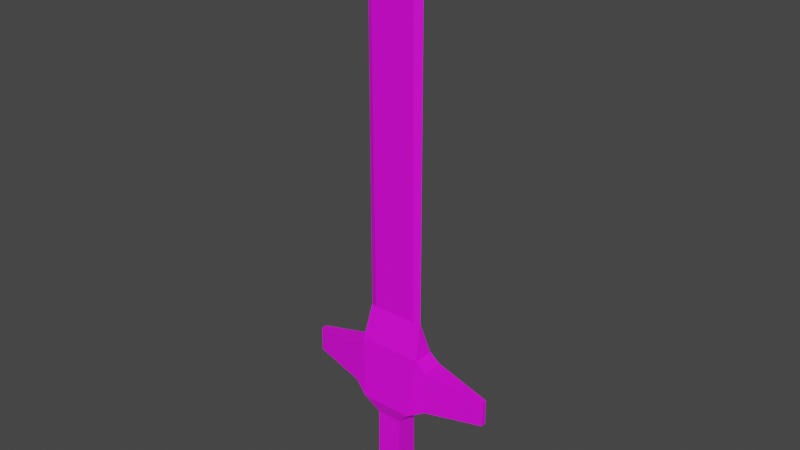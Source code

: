 # Source: IronSword.blend  (saved by Blender 2.81.16; exported with 4.5.12 LTS)
import bpy
from mathutils import Matrix  # noqa: F401  (used for matrix-valued properties, if any)

bpy.ops.wm.read_factory_settings(use_empty=True)
scene = bpy.context.scene
scene.name = 'Scene'

# ---- collections
col_collection = bpy.data.collections.new('Collection'); scene.collection.children.link(col_collection)

# ---- images (referenced by path relative to the original .blend; pixels are not part of the script)
import os
ASSET_DIR = os.environ.get("B2B_ASSET_DIR", "")  # directory of the original .blend (textures are referenced by path, not embedded)
HERE = os.path.dirname(os.path.abspath(__file__))  # packed textures are extracted next to this script under _unpacked/

def load_image(name, relpath, width, height, colorspace="sRGB"):
    """Load a texture the original file referenced (path relative to the .blend, or extracted next to this script)."""
    p = next((c for c in (os.path.join(HERE, relpath), os.path.join(ASSET_DIR, relpath)) if relpath and os.path.exists(c)), "")
    if p:
        img = bpy.data.images.load(p, check_existing=True)
        img.name = name
    else:  # same state as the original file: an image datablock whose file is absent (Cycles renders it pink)
        img = bpy.data.images.new(name, width, height)
        img.source = "FILE"
        img.filepath = "//" + (relpath or name)
    img.colorspace_settings.name = colorspace
    return img
img_colorpalette_png_001 = load_image('ColorPalette.png.001', 'ColorPalette.png', 1024, 1024, 'sRGB')

# ---- materials (node trees are filled in below, after node groups)
mat_material_004 = bpy.data.materials.new('Material.004')
mat_material_004.use_transparent_shadow = False

# ---- material node trees
mat_material_004.use_nodes = True; mat_material_004.node_tree.nodes.clear()
_N = mat_material_004.node_tree.nodes; _L = mat_material_004.node_tree.links
n0 = _N.new('ShaderNodeOutputMaterial'); n0.name = 'Material Output'; n0.location = (300, 300)
n1 = _N.new('ShaderNodeBsdfPrincipled'); n1.name = 'Principled BSDF'; n1.location = (10, 300)
n1.distribution = 'GGX'
n1.subsurface_method = 'BURLEY'
n1.inputs[3].default_value = 1.45
n1.inputs[27].default_value = (0.0, 0.0, 0.0, 1.0)
n1.inputs[28].default_value = 1.0
n2 = _N.new('ShaderNodeTexImage'); n2.name = 'Image Texture'; n2.location = (-310, 221)
n2.image = img_colorpalette_png_001
_L.new(n1.outputs[0], n0.inputs[0])
_L.new(n2.outputs[0], n1.inputs[0])
n0.is_active_output = True

# ---- world
world_world = bpy.data.worlds.new('World'); scene.world = world_world
world_world.use_nodes = True; world_world.node_tree.nodes.clear()
_N = world_world.node_tree.nodes; _L = world_world.node_tree.links
n0 = _N.new('ShaderNodeOutputWorld'); n0.name = 'World Output'; n0.location = (300, 300)
n1 = _N.new('ShaderNodeBackground'); n1.name = 'Background'; n1.location = (10, 300)
n1.inputs[0].default_value = (0.05088, 0.05088, 0.05088, 1.0)
_L.new(n1.outputs[0], n0.inputs[0])
n0.is_active_output = True
world_world.color = (0.05088, 0.05088, 0.05088)
world_world.use_sun_shadow = False
world_world.sun_shadow_jitter_overblur = 0.0

# ---- meshes
me_cube_002 = bpy.data.meshes.new('Cube.002')
me_cube_002.from_pydata([(-0.5462, -0.08295, 0.9913), (-0.6479, 0.02559, 2.271), (-0.5462, 0.5647, 0.9913), (-0.6479, 0.4562, 2.271), (0.5458, -0.08295, 0.9913), (0.6654, 0.02559, 2.271), (0.5458, 0.5647, 0.9913), (0.6654, 0.4562, 2.271), (0.8897, 0.4697, 2.081), (0.8897, 0.4697, 1.182), (0.8897, 0.01206, 1.182), (0.8897, 0.01206, 2.081), (-0.855, 0.4649, 1.192), (-0.855, 0.01692, 1.192), (-0.855, 0.01692, 2.071), (-0.855, 0.4649, 2.071), (2.127, 0.2922, 1.895), (2.127, 0.2922, 1.367), (2.127, 0.1896, 1.367), (2.127, 0.1896, 1.895), (-1.947, 0.303, 1.373), (-1.947, 0.1787, 1.373), (-1.947, 0.1787, 1.89), (-1.947, 0.303, 1.89), (-0.2689, 0.4629, 0.6728), (-0.2689, 0.01891, 0.6728), (0.2685, 0.4629, 0.6728), (0.2685, 0.01891, 0.6728), (-0.2477, 0.4996, -0.6413), (-0.2477, -0.0178, -0.6413), (0.2474, 0.4996, -0.6413), (0.2474, -0.0178, -0.6413), (-0.4279, 0.5617, -1.02), (-0.4279, -0.07995, -1.02), (0.4275, 0.5617, -1.02), (0.4275, -0.07995, -1.02), (-0.61, 0.2409, 2.966), (-0.4801, 0.2409, 10.26), (0.589, 0.2409, 2.966), (0.4467, 0.2409, 10.26), (-0.008218, 0.2739, 2.966), (-0.008218, 0.2078, 2.966), (0.4479, 0.2739, 2.966), (0.4456, 0.2078, 2.966), (-0.4779, 0.2739, 2.966), (-0.4824, 0.2078, 2.966), (-0.61, 0.2409, 9.484), (-0.61, 0.2409, 9.814), (0.4479, 0.3206, 9.484), (0.589, 0.2409, 9.484), (0.589, 0.2409, 9.821), (-0.4824, 0.1612, 9.484), (-0.4779, 0.3206, 9.484), (-0.008218, 0.3206, 9.484), (0.4456, 0.1612, 9.484), (-0.008218, 0.1612, 9.484), (-0.008218, 0.2409, 10.86)], [], [(3, 2, 12, 15), (2, 3, 7, 6), (7, 5, 11, 8), (4, 5, 1, 0), (4, 0, 25, 27), (7, 3, 36, 44, 40, 42, 38), (8, 11, 19, 16), (6, 7, 8, 9), (5, 4, 10, 11), (4, 6, 9, 10), (15, 12, 20, 23), (0, 1, 14, 13), (1, 3, 15, 14), (2, 0, 13, 12), (17, 16, 19, 18), (9, 8, 16, 17), (11, 10, 18, 19), (10, 9, 17, 18), (21, 22, 23, 20), (13, 14, 22, 21), (14, 15, 23, 22), (12, 13, 21, 20), (27, 25, 29, 31), (2, 6, 26, 24), (0, 2, 24, 25), (6, 4, 27, 26), (30, 31, 35, 34), (24, 26, 30, 28), (26, 27, 31, 30), (25, 24, 28, 29), (32, 34, 35, 33), (29, 28, 32, 33), (31, 29, 33, 35), (28, 30, 34, 32), (42, 40, 53, 48), (5, 7, 38), (3, 1, 36), (1, 5, 38, 43, 41, 45, 36), (54, 49, 50, 39), (44, 36, 46, 52), (36, 45, 51, 46), (51, 55, 56, 37), (53, 52, 37, 56), (52, 46, 47, 37), (38, 42, 48, 49), (40, 44, 52, 53), (45, 41, 55, 51), (43, 38, 49, 54), (41, 43, 54, 55), (48, 53, 56, 39), (55, 54, 39, 56), (46, 51, 37, 47), (49, 48, 39, 50)])
_uv = me_cube_002.uv_layers.new(name='UVMap')
_uv.uv.foreach_set('vector', [0.6711, 0.8596, 0.6711, 0.8596, 0.6711, 0.8596, 0.6711, 0.8596, 0.6463, 0.8572, 0.6463, 0.8572, 0.6463, 0.8572, 0.6463, 0.8572, 0.6711, 0.8596, 0.6711, 0.8596, 0.6711, 0.8596, 0.6711, 0.8596, 0.6463, 0.8572, 0.6463, 0.8572, 0.6463, 0.8572, 0.6463, 0.8572, 0.6364, 0.8472, 0.6364, 0.8472, 0.6364, 0.8472, 0.6364, 0.8472, 0.6364, 0.8472, 0.6364, 0.8472, 0.6364, 0.8472, 0.6364, 0.8472, 0.6364, 0.8472, 0.6364, 0.8472, 0.6364, 0.8472, 0.6364, 0.8472, 0.6364, 0.8472, 0.6364, 0.8472, 0.6364, 0.8472, 0.6711, 0.8596, 0.6711, 0.8596, 0.6711, 0.8596, 0.6711, 0.8596, 0.6711, 0.8596, 0.6711, 0.8596, 0.6711, 0.8596, 0.6711, 0.8596, 0.6711, 0.8596, 0.6711, 0.8596, 0.6711, 0.8596, 0.6711, 0.8596, 0.6364, 0.8472, 0.6364, 0.8472, 0.6364, 0.8472, 0.6364, 0.8472, 0.6711, 0.8596, 0.6711, 0.8596, 0.6711, 0.8596, 0.6711, 0.8596, 0.6711, 0.8596, 0.6711, 0.8596, 0.6711, 0.8596, 0.6711, 0.8596, 0.6711, 0.8596, 0.6711, 0.8596, 0.6711, 0.8596, 0.6711, 0.8596, 0.6364, 0.8472, 0.6364, 0.8472, 0.6364, 0.8472, 0.6364, 0.8472, 0.6364, 0.8472, 0.6364, 0.8472, 0.6364, 0.8472, 0.6364, 0.8472, 0.6364, 0.8472, 0.6364, 0.8472, 0.6364, 0.8472, 0.6364, 0.8472, 0.6364, 0.8472, 0.6364, 0.8472, 0.6364, 0.8472, 0.6364, 0.8472, 0.6364, 0.8472, 0.6364, 0.8472, 0.6364, 0.8472, 0.6364, 0.8472, 0.6364, 0.8472, 0.6364, 0.8472, 0.6364, 0.8472, 0.6364, 0.8472, 0.6364, 0.8472, 0.6364, 0.8472, 0.6364, 0.8472, 0.6364, 0.8472, 0.6364, 0.8472, 0.6364, 0.8472, 0.6364, 0.8472, 0.6364, 0.8472, 0.4603, 0.8522, 0.4603, 0.8522, 0.4603, 0.8522, 0.4603, 0.8522, 0.6364, 0.8472, 0.6364, 0.8472, 0.6364, 0.8472, 0.6364, 0.8472, 0.6364, 0.8472, 0.6364, 0.8472, 0.6364, 0.8472, 0.6364, 0.8472, 0.6364, 0.8472, 0.6364, 0.8472, 0.6364, 0.8472, 0.6364, 0.8472, 0.6364, 0.8472, 0.6364, 0.8472, 0.6364, 0.8472, 0.6364, 0.8472, 0.4603, 0.8522, 0.4603, 0.8522, 0.4603, 0.8522, 0.4603, 0.8522, 0.4603, 0.8522, 0.4603, 0.8522, 0.4603, 0.8522, 0.4603, 0.8522, 0.4603, 0.8522, 0.4603, 0.8522, 0.4603, 0.8522, 0.4603, 0.8522, 0.6364, 0.8472, 0.6364, 0.8472, 0.6364, 0.8472, 0.6364, 0.8472, 0.6364, 0.8472, 0.6364, 0.8472, 0.6364, 0.8472, 0.6364, 0.8472, 0.6364, 0.8472, 0.6364, 0.8472, 0.6364, 0.8472, 0.6364, 0.8472, 0.6364, 0.8472, 0.6364, 0.8472, 0.6364, 0.8472, 0.6364, 0.8472, 0.6364, 0.8472, 0.6364, 0.8472, 0.6364, 0.8472, 0.6364, 0.8472, 0.6364, 0.8472, 0.6364, 0.8472, 0.6364, 0.8472, 0.6364, 0.8472, 0.6364, 0.8472, 0.6364, 0.8472, 0.6364, 0.8472, 0.6364, 0.8472, 0.6364, 0.8472, 0.6364, 0.8472, 0.6364, 0.8472, 0.6364, 0.8472, 0.6364, 0.8472, 0.6364, 0.8472, 0.6364, 0.8472, 0.6364, 0.8472, 0.6364, 0.8472, 0.6364, 0.8472, 0.6364, 0.8472, 0.6364, 0.8472, 0.6364, 0.8472, 0.6364, 0.8472, 0.6364, 0.8472, 0.6364, 0.8472, 0.6364, 0.8472, 0.6364, 0.8472, 0.6364, 0.8472, 0.6364, 0.8472, 0.6364, 0.8472, 0.6364, 0.8472, 0.6364, 0.8472, 0.6364, 0.8472, 0.6364, 0.8472, 0.6364, 0.8472, 0.6364, 0.8472, 0.6364, 0.8472, 0.6364, 0.8472, 0.6364, 0.8472, 0.6364, 0.8472, 0.6364, 0.8472, 0.6364, 0.8472, 0.6364, 0.8472, 0.6364, 0.8472, 0.6364, 0.8472, 0.6364, 0.8472, 0.6364, 0.8472, 0.6364, 0.8472, 0.6364, 0.8472, 0.6364, 0.8472, 0.6364, 0.8472, 0.6364, 0.8472, 0.6364, 0.8472, 0.6364, 0.8472, 0.6364, 0.8472, 0.6364, 0.8472, 0.6364, 0.8472, 0.6364, 0.8472, 0.6364, 0.8472, 0.6364, 0.8472, 0.6364, 0.8472, 0.6364, 0.8472, 0.6364, 0.8472, 0.6364, 0.8472, 0.6364, 0.8472, 0.6364, 0.8472, 0.6364, 0.8472, 0.6364, 0.8472, 0.6364, 0.8472, 0.6364, 0.8472, 0.6364, 0.8472, 0.6364, 0.8472, 0.6364, 0.8472, 0.6364, 0.8472])
me_cube_002.materials.append(mat_material_004)
me_cube_002.use_remesh_fix_poles = True
me_cube_002.use_remesh_preserve_attributes = False
me_cube_002.use_mirror_vertex_groups = False
me_cube_002.update()
me_cube_002.normals_split_custom_set([tuple(v) for v in zip(*[iter([-0.1739, 0.9839, 0.04126, -0.1739, 0.9839, 0.04126, -0.1739, 0.9839, 0.04126, -0.1739, 0.9839, 0.04126, 0.0, 0.9964, 0.08449, 0.0, 0.9964, 0.08449, 0.0, 0.9964, 0.08449, 0.0, 0.9964, 0.08449, 0.6482, 0.0, 0.7615, 0.6482, 0.0, 0.7615, 0.6482, 0.0, 0.7615, 0.6482, 0.0, 0.7615, 0.0, -0.9964, 0.08449, 0.0, -0.9964, 0.08449, 0.0, -0.9964, 0.08449, 0.0, -0.9964, 0.08449, 0.0, -0.9525, -0.3046, 0.0, -0.9525, -0.3046, 0.0, -0.9525, -0.3046, 0.0, -0.9525, -0.3046, 0.0, 0.9655, 0.2606, 0.0, 0.9655, 0.2606, 0.0, 0.9655, 0.2606, 0.0, 0.9655, 0.2606, 0.0, 0.9655, 0.2606, 0.0, 0.9655, 0.2606, 0.0, 0.9655, 0.2606, 0.1481, 0.0, 0.989, 0.1481, 0.0, 0.989, 0.1481, 0.0, 0.989, 0.1481, 0.0, 0.989, 0.1418, 0.989, 0.04149, 0.1418, 0.989, 0.04149, 0.1418, 0.989, 0.04149, 0.1418, 0.989, 0.04149, 0.1418, -0.989, 0.04149, 0.1418, -0.989, 0.04149, 0.1418, -0.989, 0.04149, 0.1418, -0.989, 0.04149, 0.4853, 0.0, -0.8743, 0.4853, 0.0, -0.8743, 0.4853, 0.0, -0.8743, 0.4853, 0.0, -0.8743, -0.1466, 0.9892, 0.0, -0.1466, 0.9892, 0.0, -0.1466, 0.9892, 0.0, -0.1466, 0.9892, 0.0, -0.1739, -0.9839, 0.04126, -0.1739, -0.9839, 0.04126, -0.1739, -0.9839, 0.04126, -0.1739, -0.9839, 0.04126, -0.6954, 0.0, 0.7186, -0.6954, 0.0, 0.7186, -0.6954, 0.0, 0.7186, -0.6954, 0.0, 0.7186, -0.5443, 0.0, -0.8389, -0.5443, 0.0, -0.8389, -0.5443, 0.0, -0.8389, -0.5443, 0.0, -0.8389, 1.0, 0.0, 0.0, 1.0, 0.0, 0.0, 1.0, 0.0, 0.0, 1.0, 0.0, 0.0, 0.1421, 0.9899, 0.0, 0.1421, 0.9899, 0.0, 0.1421, 0.9899, 0.0, 0.1421, 0.9899, 0.0, 0.1421, -0.9899, 0.0, 0.1421, -0.9899, 0.0, 0.1421, -0.9899, 0.0, 0.1421, -0.9899, 0.0, 0.1481, 0.0, -0.989, 0.1481, 0.0, -0.989, 0.1481, 0.0, -0.989, 0.1481, 0.0, -0.989, -1.0, 0.0, 0.0, -1.0, 0.0, 0.0, -1.0, 0.0, 0.0, -1.0, 0.0, 0.0, -0.1466, -0.9892, 0.0, -0.1466, -0.9892, 0.0, -0.1466, -0.9892, 0.0, -0.1466, -0.9892, 0.0, -0.1638, 0.0, 0.9865, -0.1638, 0.0, 0.9865, -0.1638, 0.0, 0.9865, -0.1638, 0.0, 0.9865, -0.1638, 0.0, -0.9865, -0.1638, 0.0, -0.9865, -0.1638, 0.0, -0.9865, -0.1638, 0.0, -0.9865, 0.0, -0.9996, 0.02793, 0.0, -0.9996, 0.02793, 0.0, -0.9996, 0.02793, 0.0, -0.9996, 0.02793, 0.0, 0.9525, -0.3046, 0.0, 0.9525, -0.3046, 0.0, 0.9525, -0.3046, 0.0, 0.9525, -0.3046, -0.7542, 0.0, -0.6567, -0.7542, 0.0, -0.6567, -0.7542, 0.0, -0.6567, -0.7542, 0.0, -0.6567, 0.7542, 0.0, -0.6567, 0.7542, 0.0, -0.6567, 0.7542, 0.0, -0.6567, 0.7542, 0.0, -0.6567, 0.9029, 0.0, 0.4299, 0.9029, 0.0, 0.4299, 0.9029, 0.0, 0.4299, 0.9029, 0.0, 0.4299, 0.0, 0.9996, 0.02793, 0.0, 0.9996, 0.02793, 0.0, 0.9996, 0.02793, 0.0, 0.9996, 0.02793, 0.9999, 0.0, -0.01606, 0.9999, 0.0, -0.01606, 0.9999, 0.0, -0.01606, 0.9999, 0.0, -0.01606, -0.9999, 0.0, -0.01606, -0.9999, 0.0, -0.01606, -0.9999, 0.0, -0.01606, -0.9999, 0.0, -0.01606, 0.0, 0.0, -1.0, 0.0, 0.0, -1.0, 0.0, 0.0, -1.0, 0.0, 0.0, -1.0, -0.9029, 0.0, 0.4299, -0.9029, 0.0, 0.4299, -0.9029, 0.0, 0.4299, -0.9029, 0.0, 0.4299, 0.0, -0.9868, 0.1621, 0.0, -0.9868, 0.1621, 0.0, -0.9868, 0.1621, 0.0, -0.9868, 0.1621, 0.0, 0.9868, 0.1621, 0.0, 0.9868, 0.1621, 0.0, 0.9868, 0.1621, 0.0, 0.9868, 0.1621, 0.0, 1.0, -0.007161, 0.0, 1.0, -0.007161, 0.0, 1.0, -0.007161, 0.0, 1.0, -0.007161, 0.994, 0.0, 0.1094, 0.994, 0.0, 0.1094, 0.994, 0.0, 0.1094, -0.9985, 0.0, 0.05458, -0.9985, 0.0, 0.05458, -0.9985, 0.0, 0.05458, 0.0, -0.9655, 0.2605, 0.0, -0.9655, 0.2605, 0.0, -0.9655, 0.2605, 0.0, -0.9655, 0.2605, 0.0, -0.9655, 0.2605, 0.0, -0.9655, 0.2605, 0.0, -0.9655, 0.2605, 0.3611, -0.9302, 0.06626, 0.3611, -0.9302, 0.06626, 0.3611, -0.9302, 0.06626, 0.3611, -0.9302, 0.06626, -0.3925, 0.9197, -0.003293, -0.3925, 0.9197, -0.003293, -0.3925, 0.9197, -0.003293, -0.3925, 0.9197, -0.003293, -0.4042, -0.9147, -0.003275, -0.4042, -0.9147, -0.003275, -0.4042, -0.9147, -0.003275, -0.4042, -0.9147, -0.003275, -0.04677, -0.9962, 0.07398, -0.04677, -0.9962, 0.07398, -0.04677, -0.9962, 0.07398, -0.04677, -0.9962, 0.07398, -0.04693, 0.9962, 0.07388, -0.04693, 0.9962, 0.07388, -0.04693, 0.9962, 0.07388, -0.04693, 0.9962, 0.07388, -0.3906, 0.9182, 0.06543, -0.3906, 0.9182, 0.06543, -0.3906, 0.9182, 0.06543, -0.3906, 0.9182, 0.06543, 0.371, 0.9286, -0.003325, 0.371, 0.9286, -0.003325, 0.371, 0.9286, -0.003325, 0.371, 0.9286, -0.003325, 0.0, 1.0, -0.007161, 0.0, 1.0, -0.007161, 0.0, 1.0, -0.007161, 0.0, 1.0, -0.007161, 0.0, -1.0, -0.007161, 0.0, -1.0, -0.007161, 0.0, -1.0, -0.007161, 0.0, -1.0, -0.007161, 0.366, -0.9306, -0.003332, 0.366, -0.9306, -0.003332, 0.366, -0.9306, -0.003332, 0.366, -0.9306, -0.003332, 0.0, -1.0, -0.007161, 0.0, -1.0, -0.007161, 0.0, -1.0, -0.007161, 0.0, -1.0, -0.007161, 0.04854, 0.9961, 0.07395, 0.04854, 0.9961, 0.07395, 0.04854, 0.9961, 0.07395, 0.04854, 0.9961, 0.07395, 0.04863, -0.9961, 0.0739, 0.04863, -0.9961, 0.0739, 0.04863, -0.9961, 0.0739, 0.04863, -0.9961, 0.0739, -0.3987, -0.9147, 0.06679, -0.3987, -0.9147, 0.06679, -0.3987, -0.9147, 0.06679, -0.3987, -0.9147, 0.06679, 0.3645, 0.9288, 0.06689, 0.3645, 0.9288, 0.06689, 0.3645, 0.9288, 0.06689, 0.3645, 0.9288, 0.06689])] * 3)])

# ---- objects
ob_cube = bpy.data.objects.new('Cube', me_cube_002)

# ---- transforms, parenting, visibility, modifiers, constraints
ob_cube.location = (0.0009407, -0.02902, -0.1189)
ob_cube.scale = (0.109, 0.109, 0.109)
ob_cube.lineart.crease_threshold = 0.0

# ---- collection membership
col_collection.objects.link(ob_cube)

# ---- scene / render settings (as saved in the file)
scene.frame_start = 1; scene.frame_end = 250; scene.frame_set(1)
scene.render.engine = 'BLENDER_EEVEE_NEXT'
scene.cycles.use_denoising = False
scene.cycles.samples = 128
scene.cycles.sampling_pattern = 'TABULATED_SOBOL'
scene.cycles.use_adaptive_sampling = False
scene.cycles.use_light_tree = False
scene.view_settings.view_transform = 'Filmic'
bpy.context.view_layer.update()

# ---- added for rendering (the .blend has no active camera and no usable light): camera, sun
cam_auto = bpy.data.cameras.new('AutoCamera')
cam_auto.lens = 50.0
cam_auto.sensor_width = 36.0
cam_auto.clip_end = 1000.0
ob_auto_camera = bpy.data.objects.new('AutoCamera', cam_auto)
scene.collection.objects.link(ob_auto_camera)
ob_auto_camera.location = (1.27838, -1.52396, 1.4312)
ob_auto_camera.rotation_euler = (1.09748, -7.21219e-08, 0.694738)
scene.camera = ob_auto_camera
light_auto_sun = bpy.data.lights.new('AutoSun', 'SUN')
light_auto_sun.energy = 3.0
light_auto_sun.angle = 0.0523599
ob_auto_sun = bpy.data.objects.new('AutoSun', light_auto_sun)
scene.collection.objects.link(ob_auto_sun)
ob_auto_sun.rotation_euler = (0.872665, 0.174533, 0.523599)
bpy.context.view_layer.update()
